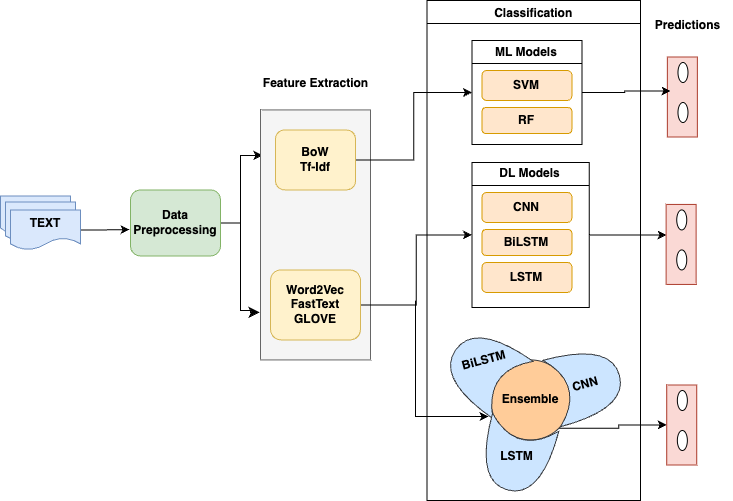

The diagram above was exported from draw.io. Its source (the exported page's mxGraphModel, read from the mxfile embedded in the PNG):
<mxGraphModel dx="127" dy="543" grid="1" gridSize="10" guides="1" tooltips="1" connect="1" arrows="1" fold="1" page="1" pageScale="1" pageWidth="827" pageHeight="1169" math="0" shadow="0">
  <root>
    <mxCell id="0" />
    <mxCell id="1" parent="0" />
    <mxCell id="8aAH5MBHMtDYbD-qrE29-2" value="" style="rounded=0;whiteSpace=wrap;html=1;fillColor=#fad9d5;strokeColor=#ae4132;rotation=-90;" parent="1" vertex="1">
      <mxGeometry x="1581.86" y="741.5" width="80" height="30" as="geometry" />
    </mxCell>
    <mxCell id="_VE8qQ49BL1p8WGkz2tu-5" value="" style="shape=document;whiteSpace=wrap;html=1;boundedLbl=1;size=0.4;fillColor=#dae8fc;strokeColor=#6c8ebf;" vertex="1" parent="1">
      <mxGeometry x="940" y="855.4300000000001" width="70" height="40" as="geometry" />
    </mxCell>
    <mxCell id="_VE8qQ49BL1p8WGkz2tu-6" value="" style="shape=document;whiteSpace=wrap;html=1;boundedLbl=1;fillColor=#dae8fc;strokeColor=#6c8ebf;" vertex="1" parent="1">
      <mxGeometry x="945" y="861.4300000000001" width="70" height="40" as="geometry" />
    </mxCell>
    <mxCell id="_VE8qQ49BL1p8WGkz2tu-40" style="edgeStyle=orthogonalEdgeStyle;rounded=0;orthogonalLoop=1;jettySize=auto;html=1;exitX=1;exitY=0.5;exitDx=0;exitDy=0;entryX=-0.011;entryY=0.6;entryDx=0;entryDy=0;entryPerimeter=0;" edge="1" parent="1" source="_VE8qQ49BL1p8WGkz2tu-7" target="_VE8qQ49BL1p8WGkz2tu-8">
      <mxGeometry relative="1" as="geometry" />
    </mxCell>
    <mxCell id="_VE8qQ49BL1p8WGkz2tu-7" value="&lt;b&gt;TEXT&lt;/b&gt;" style="shape=document;whiteSpace=wrap;html=1;boundedLbl=1;fillColor=#dae8fc;strokeColor=#6c8ebf;" vertex="1" parent="1">
      <mxGeometry x="950" y="869.4300000000001" width="70" height="40" as="geometry" />
    </mxCell>
    <mxCell id="_VE8qQ49BL1p8WGkz2tu-41" style="edgeStyle=orthogonalEdgeStyle;rounded=0;orthogonalLoop=1;jettySize=auto;html=1;exitX=1;exitY=0.5;exitDx=0;exitDy=0;entryX=0.018;entryY=0.182;entryDx=0;entryDy=0;entryPerimeter=0;" edge="1" parent="1" source="_VE8qQ49BL1p8WGkz2tu-8" target="_VE8qQ49BL1p8WGkz2tu-11">
      <mxGeometry relative="1" as="geometry" />
    </mxCell>
    <mxCell id="_VE8qQ49BL1p8WGkz2tu-8" value="&lt;b&gt;Data Preprocessing&lt;/b&gt;" style="rounded=1;whiteSpace=wrap;html=1;fillColor=#d5e8d4;strokeColor=#82b366;" vertex="1" parent="1">
      <mxGeometry x="1070" y="849.4300000000001" width="90" height="66" as="geometry" />
    </mxCell>
    <mxCell id="_VE8qQ49BL1p8WGkz2tu-11" value="" style="rounded=0;whiteSpace=wrap;html=1;fillColor=#f5f5f5;fontColor=#333333;strokeColor=#666666;" vertex="1" parent="1">
      <mxGeometry x="1200" y="769.4300000000001" width="110" height="250" as="geometry" />
    </mxCell>
    <mxCell id="_VE8qQ49BL1p8WGkz2tu-44" style="edgeStyle=orthogonalEdgeStyle;rounded=0;orthogonalLoop=1;jettySize=auto;html=1;exitX=1;exitY=0.5;exitDx=0;exitDy=0;entryX=0;entryY=0.5;entryDx=0;entryDy=0;" edge="1" parent="1" source="_VE8qQ49BL1p8WGkz2tu-12" target="_VE8qQ49BL1p8WGkz2tu-16">
      <mxGeometry relative="1" as="geometry" />
    </mxCell>
    <mxCell id="_VE8qQ49BL1p8WGkz2tu-12" value="&lt;b&gt;BoW&lt;br&gt;Tf-Idf&lt;/b&gt;" style="rounded=1;whiteSpace=wrap;html=1;fillColor=#fff2cc;strokeColor=#d6b656;" vertex="1" parent="1">
      <mxGeometry x="1215" y="789.4300000000001" width="80" height="60" as="geometry" />
    </mxCell>
    <mxCell id="_VE8qQ49BL1p8WGkz2tu-45" style="edgeStyle=orthogonalEdgeStyle;rounded=0;orthogonalLoop=1;jettySize=auto;html=1;exitX=1;exitY=0.5;exitDx=0;exitDy=0;entryX=0;entryY=0.5;entryDx=0;entryDy=0;" edge="1" parent="1" source="_VE8qQ49BL1p8WGkz2tu-13" target="_VE8qQ49BL1p8WGkz2tu-26">
      <mxGeometry relative="1" as="geometry" />
    </mxCell>
    <mxCell id="_VE8qQ49BL1p8WGkz2tu-13" value="&lt;b&gt;Word2Vec&lt;br&gt;FastText&lt;br&gt;GLOVE&lt;br&gt;&lt;/b&gt;" style="rounded=1;whiteSpace=wrap;html=1;fillColor=#fff2cc;strokeColor=#d6b656;" vertex="1" parent="1">
      <mxGeometry x="1210" y="929.4300000000001" width="90" height="70" as="geometry" />
    </mxCell>
    <mxCell id="_VE8qQ49BL1p8WGkz2tu-61" style="edgeStyle=orthogonalEdgeStyle;rounded=0;orthogonalLoop=1;jettySize=auto;html=1;exitX=1;exitY=0.5;exitDx=0;exitDy=0;entryX=0.575;entryY=0.105;entryDx=0;entryDy=0;entryPerimeter=0;" edge="1" parent="1" source="_VE8qQ49BL1p8WGkz2tu-16" target="8aAH5MBHMtDYbD-qrE29-2">
      <mxGeometry relative="1" as="geometry">
        <mxPoint x="1590" y="752" as="targetPoint" />
      </mxGeometry>
    </mxCell>
    <mxCell id="_VE8qQ49BL1p8WGkz2tu-16" value="ML Models" style="swimlane;whiteSpace=wrap;html=1;" vertex="1" parent="1">
      <mxGeometry x="1411.4299999999998" y="700" width="110" height="104" as="geometry" />
    </mxCell>
    <mxCell id="_VE8qQ49BL1p8WGkz2tu-17" value="&lt;b&gt;SVM&lt;/b&gt;" style="rounded=1;whiteSpace=wrap;html=1;fillColor=#ffe6cc;strokeColor=#d79b00;" vertex="1" parent="_VE8qQ49BL1p8WGkz2tu-16">
      <mxGeometry x="10" y="30" width="90" height="30" as="geometry" />
    </mxCell>
    <mxCell id="_VE8qQ49BL1p8WGkz2tu-18" value="&lt;b&gt;RF&lt;/b&gt;" style="rounded=1;whiteSpace=wrap;html=1;fillColor=#ffe6cc;strokeColor=#d79b00;" vertex="1" parent="_VE8qQ49BL1p8WGkz2tu-16">
      <mxGeometry x="10" y="67" width="90" height="26" as="geometry" />
    </mxCell>
    <mxCell id="_VE8qQ49BL1p8WGkz2tu-60" style="edgeStyle=orthogonalEdgeStyle;rounded=0;orthogonalLoop=1;jettySize=auto;html=1;exitX=1;exitY=0.5;exitDx=0;exitDy=0;entryX=0.618;entryY=0.013;entryDx=0;entryDy=0;entryPerimeter=0;" edge="1" parent="1" source="_VE8qQ49BL1p8WGkz2tu-26" target="_VE8qQ49BL1p8WGkz2tu-53">
      <mxGeometry relative="1" as="geometry" />
    </mxCell>
    <mxCell id="_VE8qQ49BL1p8WGkz2tu-26" value="DL Models" style="swimlane;whiteSpace=wrap;html=1;" vertex="1" parent="1">
      <mxGeometry x="1411.4299999999998" y="821.93" width="117.38" height="145" as="geometry" />
    </mxCell>
    <mxCell id="_VE8qQ49BL1p8WGkz2tu-27" value="&lt;b&gt;CNN&lt;/b&gt;" style="rounded=1;whiteSpace=wrap;html=1;fillColor=#ffe6cc;strokeColor=#d79b00;" vertex="1" parent="_VE8qQ49BL1p8WGkz2tu-26">
      <mxGeometry x="10" y="30" width="90" height="30" as="geometry" />
    </mxCell>
    <mxCell id="_VE8qQ49BL1p8WGkz2tu-28" value="&lt;b&gt;BiLSTM&lt;/b&gt;" style="rounded=1;whiteSpace=wrap;html=1;fillColor=#ffe6cc;strokeColor=#d79b00;" vertex="1" parent="_VE8qQ49BL1p8WGkz2tu-26">
      <mxGeometry x="10" y="67" width="90" height="26" as="geometry" />
    </mxCell>
    <mxCell id="_VE8qQ49BL1p8WGkz2tu-29" value="&lt;b&gt;LSTM&lt;/b&gt;" style="rounded=1;whiteSpace=wrap;html=1;fillColor=#ffe6cc;strokeColor=#d79b00;" vertex="1" parent="_VE8qQ49BL1p8WGkz2tu-26">
      <mxGeometry x="10" y="100" width="90" height="30" as="geometry" />
    </mxCell>
    <mxCell id="_VE8qQ49BL1p8WGkz2tu-63" style="edgeStyle=orthogonalEdgeStyle;rounded=0;orthogonalLoop=1;jettySize=auto;html=1;exitX=1;exitY=1;exitDx=0;exitDy=0;entryX=0.5;entryY=0;entryDx=0;entryDy=0;" edge="1" parent="1" source="_VE8qQ49BL1p8WGkz2tu-30" target="_VE8qQ49BL1p8WGkz2tu-56">
      <mxGeometry relative="1" as="geometry" />
    </mxCell>
    <mxCell id="_VE8qQ49BL1p8WGkz2tu-30" value="&lt;b&gt;Ensemble&lt;/b&gt;" style="ellipse;whiteSpace=wrap;html=1;aspect=fixed;fillColor=#ffcc99;strokeColor=#36393d;" vertex="1" parent="1">
      <mxGeometry x="1430.12" y="1019.43" width="80" height="80" as="geometry" />
    </mxCell>
    <mxCell id="_VE8qQ49BL1p8WGkz2tu-32" value="&lt;b&gt;CNN&lt;/b&gt;" style="shape=xor;whiteSpace=wrap;html=1;rotation=-15;fillColor=#cce5ff;strokeColor=#36393d;" vertex="1" parent="1">
      <mxGeometry x="1490.12" y="1009.5799999999999" width="70" height="68.71" as="geometry" />
    </mxCell>
    <mxCell id="_VE8qQ49BL1p8WGkz2tu-33" value="" style="shape=xor;whiteSpace=wrap;html=1;rotation=-145;fillColor=#cce5ff;strokeColor=#36393d;" vertex="1" parent="1">
      <mxGeometry x="1388.8899999999999" y="994.43" width="70" height="70" as="geometry" />
    </mxCell>
    <mxCell id="_VE8qQ49BL1p8WGkz2tu-34" value="&lt;b&gt;BiLSTM&lt;/b&gt;" style="text;html=1;strokeColor=none;fillColor=none;align=center;verticalAlign=middle;whiteSpace=wrap;rounded=0;rotation=-15;" vertex="1" parent="1">
      <mxGeometry x="1398.27" y="1009.5799999999999" width="51.23" height="19.85" as="geometry" />
    </mxCell>
    <mxCell id="_VE8qQ49BL1p8WGkz2tu-35" value="" style="shape=xor;whiteSpace=wrap;html=1;rotation=105;fillColor=#cce5ff;strokeColor=#36393d;" vertex="1" parent="1">
      <mxGeometry x="1421.12" y="1081.2900000000002" width="70" height="68.71" as="geometry" />
    </mxCell>
    <mxCell id="_VE8qQ49BL1p8WGkz2tu-36" value="&lt;b&gt;LSTM&lt;/b&gt;" style="text;html=1;align=center;verticalAlign=middle;resizable=0;points=[];autosize=1;strokeColor=none;fillColor=none;" vertex="1" parent="1">
      <mxGeometry x="1426.12" y="1100.6499999999999" width="60" height="30" as="geometry" />
    </mxCell>
    <mxCell id="_VE8qQ49BL1p8WGkz2tu-37" value="Classification" style="swimlane;" vertex="1" parent="1">
      <mxGeometry x="1366.43" y="660" width="213.57" height="500" as="geometry" />
    </mxCell>
    <mxCell id="_VE8qQ49BL1p8WGkz2tu-39" value="&lt;b&gt;Feature Extraction&lt;/b&gt;" style="text;html=1;align=center;verticalAlign=middle;resizable=0;points=[];autosize=1;strokeColor=none;fillColor=none;" vertex="1" parent="1">
      <mxGeometry x="1190" y="728" width="130" height="30" as="geometry" />
    </mxCell>
    <mxCell id="_VE8qQ49BL1p8WGkz2tu-42" value="" style="edgeStyle=segmentEdgeStyle;endArrow=classic;html=1;curved=0;rounded=0;endSize=8;startSize=8;entryX=-0.009;entryY=0.81;entryDx=0;entryDy=0;entryPerimeter=0;" edge="1" parent="1" target="_VE8qQ49BL1p8WGkz2tu-11">
      <mxGeometry width="50" height="50" relative="1" as="geometry">
        <mxPoint x="1180" y="880" as="sourcePoint" />
        <mxPoint x="1280" y="840" as="targetPoint" />
        <Array as="points">
          <mxPoint x="1180" y="970" />
          <mxPoint x="1190" y="970" />
          <mxPoint x="1190" y="972" />
        </Array>
      </mxGeometry>
    </mxCell>
    <mxCell id="_VE8qQ49BL1p8WGkz2tu-46" value="" style="endArrow=classic;html=1;rounded=0;entryX=0.07;entryY=-0.011;entryDx=0;entryDy=0;entryPerimeter=0;" edge="1" parent="1" target="_VE8qQ49BL1p8WGkz2tu-33">
      <mxGeometry width="50" height="50" relative="1" as="geometry">
        <mxPoint x="1355" y="960" as="sourcePoint" />
        <mxPoint x="1250" y="1020" as="targetPoint" />
        <Array as="points">
          <mxPoint x="1355" y="1076" />
        </Array>
      </mxGeometry>
    </mxCell>
    <mxCell id="_VE8qQ49BL1p8WGkz2tu-48" value="" style="ellipse;whiteSpace=wrap;html=1;" vertex="1" parent="1">
      <mxGeometry x="1617.4799999999998" y="722" width="10" height="20" as="geometry" />
    </mxCell>
    <mxCell id="_VE8qQ49BL1p8WGkz2tu-51" value="" style="ellipse;whiteSpace=wrap;html=1;" vertex="1" parent="1">
      <mxGeometry x="1617.4799999999998" y="762" width="10" height="20" as="geometry" />
    </mxCell>
    <mxCell id="_VE8qQ49BL1p8WGkz2tu-53" value="" style="rounded=0;whiteSpace=wrap;html=1;fillColor=#fad9d5;strokeColor=#ae4132;rotation=-90;" vertex="1" parent="1">
      <mxGeometry x="1580.62" y="888.9300000000001" width="80" height="30" as="geometry" />
    </mxCell>
    <mxCell id="_VE8qQ49BL1p8WGkz2tu-54" value="" style="ellipse;whiteSpace=wrap;html=1;" vertex="1" parent="1">
      <mxGeometry x="1616.2399999999998" y="869.4300000000001" width="10" height="20" as="geometry" />
    </mxCell>
    <mxCell id="_VE8qQ49BL1p8WGkz2tu-55" value="" style="ellipse;whiteSpace=wrap;html=1;" vertex="1" parent="1">
      <mxGeometry x="1616.2399999999998" y="909.4300000000001" width="10" height="20" as="geometry" />
    </mxCell>
    <mxCell id="_VE8qQ49BL1p8WGkz2tu-56" value="" style="rounded=0;whiteSpace=wrap;html=1;fillColor=#fad9d5;strokeColor=#ae4132;rotation=-90;" vertex="1" parent="1">
      <mxGeometry x="1581.24" y="1069.5" width="80" height="30" as="geometry" />
    </mxCell>
    <mxCell id="_VE8qQ49BL1p8WGkz2tu-57" value="" style="ellipse;whiteSpace=wrap;html=1;" vertex="1" parent="1">
      <mxGeometry x="1616.86" y="1050" width="10" height="20" as="geometry" />
    </mxCell>
    <mxCell id="_VE8qQ49BL1p8WGkz2tu-58" value="" style="ellipse;whiteSpace=wrap;html=1;" vertex="1" parent="1">
      <mxGeometry x="1616.86" y="1090" width="10" height="20" as="geometry" />
    </mxCell>
    <mxCell id="_VE8qQ49BL1p8WGkz2tu-65" value="&lt;b&gt;Predictions&lt;/b&gt;" style="text;html=1;align=center;verticalAlign=middle;resizable=0;points=[];autosize=1;strokeColor=none;fillColor=none;" vertex="1" parent="1">
      <mxGeometry x="1581.86" y="670" width="90" height="30" as="geometry" />
    </mxCell>
  </root>
</mxGraphModel>